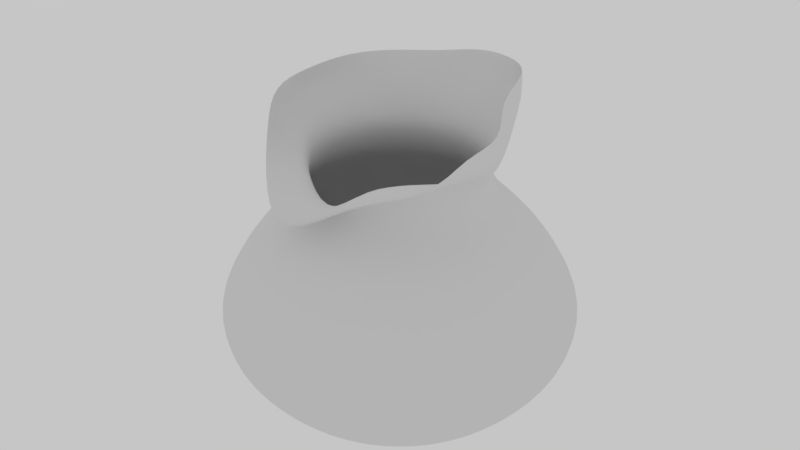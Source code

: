 # Source: MesoPocket.blend  (saved by Blender 2.79.0; exported with 4.5.12 LTS)
import bpy
from mathutils import Matrix  # noqa: F401  (used for matrix-valued properties, if any)

bpy.ops.wm.read_factory_settings(use_empty=True)
scene = bpy.context.scene
scene.name = 'Scene'

# ---- collections
col_collection_1 = bpy.data.collections.new('Collection 1'); scene.collection.children.link(col_collection_1)
col_collection_2 = bpy.data.collections.new('Collection 2'); scene.collection.children.link(col_collection_2)
col_collection_2.hide_render = True
col_collection_2.hide_viewport = True
col_collection_20 = bpy.data.collections.new('Collection 20'); scene.collection.children.link(col_collection_20)
col_collection_20.hide_render = True
col_collection_20.hide_viewport = True

# ---- images (referenced by path relative to the original .blend; pixels are not part of the script)
import os
ASSET_DIR = os.environ.get("B2B_ASSET_DIR", "")  # directory of the original .blend (textures are referenced by path, not embedded)
HERE = os.path.dirname(os.path.abspath(__file__))  # packed textures are extracted next to this script under _unpacked/

def load_image(name, relpath, width, height, colorspace="sRGB"):
    """Load a texture the original file referenced (path relative to the .blend, or extracted next to this script)."""
    p = next((c for c in (os.path.join(HERE, relpath), os.path.join(ASSET_DIR, relpath)) if relpath and os.path.exists(c)), "")
    if p:
        img = bpy.data.images.load(p, check_existing=True)
        img.name = name
    else:  # same state as the original file: an image datablock whose file is absent (Cycles renders it pink)
        img = bpy.data.images.new(name, width, height)
        img.source = "FILE"
        img.filepath = "//" + (relpath or name)
    img.colorspace_settings.name = colorspace
    return img
img_fabricrope001_col_2k_jpg = load_image('FabricRope001_COL_2K.jpg', 'texture/2K_Rope/FabricRope001_COL_2K.jpg', 1024, 1024, 'sRGB')

# ---- materials (node trees are filled in below, after node groups)
mat_rope = bpy.data.materials.new('ROPE')
mat_rope.alpha_threshold = 0.0
mat_rope.roughness = 0.5

# ---- material node trees
mat_rope.use_nodes = True; mat_rope.node_tree.nodes.clear()
_N = mat_rope.node_tree.nodes; _L = mat_rope.node_tree.links
n0 = _N.new('ShaderNodeOutputMaterial'); n0.name = 'Material Output'; n0.location = (300, 300)
n1 = _N.new('ShaderNodeBsdfDiffuse'); n1.name = 'Diffuse BSDF'; n1.location = (10, 300)
n2 = _N.new('ShaderNodeTexImage'); n2.name = 'Image Texture'; n2.location = (-199, 334)
n2.width = 140
n2.image = img_fabricrope001_col_2k_jpg
_L.new(n1.outputs[0], n0.inputs[0])
_L.new(n2.outputs[0], n1.inputs[0])
n0.is_active_output = True

# ---- world
world_world = bpy.data.worlds.new('World'); scene.world = world_world
world_world.color = (0.563, 0.563, 0.563)
world_world.use_sun_shadow = False
world_world.sun_shadow_jitter_overblur = 0.0
world_world.cycles.sampling_method = 'MANUAL'

# ---- meshes
me_circle = bpy.data.meshes.new('Circle')
me_circle.from_pydata([(3.179e-08, 1.704, 0.2331), (-0.6521, 1.574, 0.2331), (-1.205, 1.205, 0.2331), (-1.574, 0.6521, 0.2331), (-1.704, -7.992e-08, 0.2331), (-1.574, -0.6521, 0.2331), (-1.205, -1.205, 0.2331), (-0.6521, -1.574, 0.2331), (-2.255e-07, -1.704, 0.2331), (0.6521, -1.574, 0.2331), (1.205, -1.205, 0.2331), (1.574, -0.6521, 0.2331), (1.704, 1.488e-08, 0.2331), (1.574, 0.6521, 0.2331), (1.205, 1.205, 0.2331), (0.6521, 1.574, 0.2331), (5.255e-08, 2.023, 0.4684), (-0.7743, 1.869, 0.4684), (-1.431, 1.431, 0.4684), (-1.869, 0.7743, 0.4684), (-2.023, -9.053e-08, 0.4684), (-1.869, -0.7743, 0.4684), (-1.431, -1.431, 0.4684), (-0.7743, -1.869, 0.4684), (-2.53e-07, -2.023, 0.4684), (0.7743, -1.869, 0.4684), (1.431, -1.431, 0.4684), (1.869, -0.7743, 0.4684), (2.023, 2.205e-08, 0.4684), (1.869, 0.7743, 0.4684), (1.431, 1.431, 0.4684), (0.7743, 1.869, 0.4684), (6.824e-08, 2.295, 0.7504), (-0.8783, 2.121, 0.7504), (-1.623, 1.623, 0.7504), (-2.121, 0.8783, 0.7504), (-2.295, -1.057e-07, 0.7504), (-2.121, -0.8783, 0.7504), (-1.623, -1.623, 0.7504), (-0.8783, -2.121, 0.7504), (-2.783e-07, -2.295, 0.7504), (0.8783, -2.121, 0.7504), (1.623, -1.623, 0.7504), (2.121, -0.8783, 0.7504), (2.295, 2.197e-08, 0.7504), (2.121, 0.8783, 0.7504), (1.623, 1.623, 0.7504), (0.8783, 2.121, 0.7504), (7.5e-08, 2.497, 1.022), (-0.9556, 2.307, 1.022), (-1.766, 1.766, 1.022), (-2.307, 0.9556, 1.022), (-2.497, -1.175e-07, 1.022), (-2.307, -0.9556, 1.022), (-1.766, -1.766, 1.022), (-0.9556, -2.307, 1.022), (-3.021e-07, -2.497, 1.022), (0.9556, -2.307, 1.022), (1.766, -1.766, 1.022), (2.307, -0.9556, 1.022), (2.497, 2.147e-08, 1.022), (2.307, 0.9556, 1.022), (1.766, 1.766, 1.022), (0.9556, 2.307, 1.022), (7.415e-08, 2.603, 1.32), (-0.996, 2.405, 1.32), (-1.84, 1.84, 1.32), (-2.405, 0.996, 1.32), (-2.603, -1.231e-07, 1.32), (-2.405, -0.996, 1.32), (-1.84, -1.84, 1.32), (-0.996, -2.405, 1.32), (-3.189e-07, -2.603, 1.32), (0.996, -2.405, 1.32), (1.84, -1.84, 1.32), (2.405, -0.996, 1.32), (2.603, 2.174e-08, 1.32), (2.405, 0.996, 1.32), (1.84, 1.84, 1.32), (0.996, 2.405, 1.32), (7.049e-08, 2.642, 1.605), (-1.011, 2.441, 1.605), (-1.868, 1.868, 1.605), (-2.441, 1.011, 1.605), (-2.642, -1.252e-07, 1.605), (-2.441, -1.011, 1.605), (-1.868, -1.868, 1.605), (-1.011, -2.441, 1.605), (-3.285e-07, -2.642, 1.605), (1.011, -2.441, 1.605), (1.868, -1.868, 1.605), (2.441, -1.011, 1.605), (2.642, 2.184e-08, 1.605), (2.441, 1.011, 1.605), (1.868, 1.868, 1.605), (1.011, 2.441, 1.605), (7.344e-08, 2.577, 1.916), (-0.986, 2.381, 1.916), (-1.822, 1.822, 1.916), (-2.381, 0.986, 1.916), (-2.577, -1.217e-07, 1.916), (-2.381, -0.986, 1.916), (-1.822, -1.822, 1.916), (-0.986, -2.381, 1.916), (-3.156e-07, -2.577, 1.916), (0.986, -2.381, 1.916), (1.822, -1.822, 1.916), (2.381, -0.986, 1.916), (2.577, 2.167e-08, 1.916), (2.381, 0.986, 1.916), (1.822, 1.822, 1.916), (0.986, 2.381, 1.916), (7.794e-08, 2.41, 2.244), (-0.9223, 2.227, 2.244), (-1.704, 1.704, 2.244), (-2.227, 0.9223, 2.244), (-2.41, -1.111e-07, 2.244), (-2.227, -0.9223, 2.244), (-1.704, -1.704, 2.244), (-0.9223, -2.227, 2.244), (-2.86e-07, -2.41, 2.244), (0.9223, -2.227, 2.244), (1.704, -1.704, 2.244), (2.227, -0.9223, 2.244), (2.41, 2.302e-08, 2.244), (2.227, 0.9223, 2.244), (1.704, 1.704, 2.244), (0.9223, 2.227, 2.244), (6.228e-08, 2.196, 2.581), (-0.8402, 2.028, 2.581), (-1.552, 1.552, 2.581), (-2.028, 0.8402, 2.581), (-2.196, -1.019e-07, 2.581), (-2.028, -0.8402, 2.581), (-1.552, -1.552, 2.581), (-0.8402, -2.028, 2.581), (-2.692e-07, -2.196, 2.581), (0.8402, -2.028, 2.581), (1.552, -1.552, 2.581), (2.028, -0.8402, 2.581), (2.196, 2.029e-08, 2.581), (2.028, 0.8402, 2.581), (1.552, 1.552, 2.581), (0.8402, 2.028, 2.581), (5.644e-08, 1.953, 2.876), (-0.7473, 1.804, 2.876), (-1.381, 1.381, 2.876), (-1.804, 0.7473, 2.876), (-1.953, -9.059e-08, 2.876), (-1.804, -0.7473, 2.876), (-1.381, -1.381, 2.876), (-0.7473, -1.804, 2.876), (-2.384e-07, -1.953, 2.876), (0.7473, -1.804, 2.876), (1.381, -1.381, 2.876), (1.804, -0.7473, 2.876), (1.953, 1.805e-08, 2.876), (1.804, 0.7473, 2.876), (1.381, 1.381, 2.876), (0.7473, 1.804, 2.876), (8.376e-08, 1.677, 3.146), (-0.6417, 1.549, 3.146), (-1.186, 1.186, 3.146), (-1.549, 0.6417, 3.146), (-1.677, -7.077e-08, 3.146), (-1.549, -0.6417, 3.146), (-1.186, -1.186, 3.146), (-0.6417, -1.549, 3.146), (-1.694e-07, -1.677, 3.146), (0.6417, -1.549, 3.146), (1.186, -1.186, 3.146), (1.549, -0.6417, 3.146), (1.677, 2.252e-08, 3.146), (1.549, 0.6417, 3.146), (1.186, 1.186, 3.146), (0.6417, 1.549, 3.146), (8.134e-08, 1.394, 3.398), (-0.5336, 1.288, 3.398), (-0.9859, 0.9859, 3.398), (-1.288, 0.5336, 3.398), (-1.394, -6.01e-08, 3.398), (-1.288, -0.5336, 3.398), (-0.9859, -0.9859, 3.398), (-0.5336, -1.288, 3.398), (-1.292e-07, -1.394, 3.398), (0.5336, -1.288, 3.398), (0.9859, -0.9859, 3.398), (1.288, -0.5336, 3.398), (1.394, 1.747e-08, 3.398), (1.288, 0.5336, 3.398), (0.9859, 0.9859, 3.398), (0.5336, 1.288, 3.398), (0.008637, 0.003578, -0.2211), (-1.273, -0.5275, 0.06404), (-1.378, -6.419e-08, 0.06404), (-1.021, -4.484e-08, -0.07283), (0.009349, 3.308e-09, -0.2211), (-0.008637, -0.003578, -0.2211), (0.9428, 0.3905, -0.07283), (1.273, 0.5275, 0.06404), (1.378, 1.25e-08, 0.06404), (1.021, 1.194e-08, -0.07283), (-0.009349, 2.788e-09, -0.2211), (0.006611, 0.006611, -0.2211), (-0.9747, -0.9747, 0.06404), (-0.006611, -0.006611, -0.2211), (0.7216, 0.7216, -0.07283), (0.9747, 0.9747, 0.06404), (0.003578, 0.008637, -0.2211), (-0.3905, -0.9428, -0.07283), (-0.5275, -1.273, 0.06404), (-0.003578, -0.008637, -0.2211), (0.5275, 1.273, 0.06404), (-5.504e-08, 0.009349, -0.2211), (-1.929e-07, -1.378, 0.06404), (0.003578, -0.008637, -0.2211), (-0.3905, 0.9428, -0.07283), (-0.5275, 1.273, 0.06404), (1.525e-08, 1.378, 0.06404), (-5.646e-08, -0.009349, -0.2211), (-0.003578, 0.008637, -0.2211), (0.3905, -0.9428, -0.07283), (0.5275, -1.273, 0.06404), (0.006611, -0.006611, -0.2211), (-0.7216, 0.7216, -0.07283), (-0.9747, 0.9747, 0.06404), (-0.006611, 0.006611, -0.2211), (0.9747, -0.9747, 0.06404), (0.008637, -0.003578, -0.2211), (-0.9428, 0.3905, -0.07283), (-1.273, 0.5275, 0.06404), (-0.008637, 0.003578, -0.2211), (1.273, -0.5275, 0.06404), (-0.4848, -0.2008, -0.1903), (-0.9428, -0.3905, -0.07283), (-0.5247, -2.012e-08, -0.1903), (0.4848, 0.2008, -0.1903), (0.5247, 9.071e-09, -0.1903), (-0.371, -0.371, -0.1903), (-0.7216, -0.7216, -0.07283), (0.371, 0.371, -0.1903), (-0.2008, -0.4848, -0.1903), (0.2008, 0.4848, -0.1903), (0.3905, 0.9428, -0.07283), (-1.053e-07, -0.5247, -0.1903), (-1.533e-07, -1.021, -0.07283), (-0.2008, 0.4848, -0.1903), (7.638e-10, 1.021, -0.07283), (-2.603e-08, 0.5247, -0.1903), (0.2008, -0.4848, -0.1903), (-0.371, 0.371, -0.1903), (0.371, -0.371, -0.1903), (0.7216, -0.7216, -0.07283), (-0.4848, 0.2008, -0.1903), (0.4848, -0.2008, -0.1903), (0.9428, -0.3905, -0.07283), (1.569e-07, 1.237, 3.785), (-0.5089, 1.129, 3.753), (-0.8658, 0.8714, 3.773), (-1.143, 0.4733, 3.785), (-1.237, -5.247e-08, 3.785), (-1.143, -0.4733, 3.785), (-0.8745, -0.8745, 3.785), (-0.5022, -1.143, 3.687), (-0.08098, -1.237, 3.494), (0.4733, -1.143, 3.785), (0.8745, -0.8745, 3.785), (1.143, -0.4733, 3.785), (1.365, 2.338e-08, 3.697), (1.143, 0.4733, 3.785), (0.8745, 0.8745, 3.785), (0.4733, 1.143, 3.785), (-0.09198, 1.333, 4.026), (-0.5573, 1.135, 3.982), (-0.8839, 0.9053, 3.963), (-1.195, 0.5249, 4.03), (-1.351, -5.664e-08, 4.066), (-1.248, -0.5171, 4.066), (-0.8976, -0.9555, 3.969), (-0.5894, -1.248, 3.825), (-0.06833, -1.351, 3.421), (0.5171, -1.248, 4.066), (0.9555, -0.9555, 4.066), (1.339, -0.5171, 4.005), (1.564, 3.02e-08, 3.92), (1.248, 0.5171, 4.066), (0.9555, 0.9555, 4.066), (0.5171, 1.248, 4.066), (-0.1563, 1.511, 4.276), (-0.6042, 1.266, 4.255), (-0.9261, 1.017, 4.183), (-1.348, 0.6094, 4.273), (-1.589, -6.922e-08, 4.353), (-1.373, -0.6081, 4.193), (-0.9719, -1.124, 4.062), (-0.6286, -1.468, 3.799), (-0.1954, -1.589, 3.449), (0.6787, -1.468, 4.054), (1.161, -1.124, 4.237), (1.526, -0.6081, 4.134), (1.635, 4.887e-08, 4.063), (1.468, 0.6081, 4.353), (1.124, 1.124, 4.353), (0.6081, 1.468, 4.353), (-0.1106, 1.799, 4.628), (-0.6034, 1.505, 4.555), (-1.052, 1.167, 4.498), (-1.532, 0.6824, 4.58), (-1.71, -6.008e-08, 4.571), (-1.545, -0.7, 4.451), (-1.081, -1.293, 4.284), (-0.7102, -1.69, 3.753), (-0.3191, -1.829, 3.202), (0.5641, -1.69, 3.905), (1.472, -1.293, 4.163), (1.698, -0.7, 4.223), (1.71, 7.335e-08, 4.283), (1.179, 0.7, 4.515), (1.211, 1.293, 4.675), (0.702, 1.641, 4.68), (-0.05403, 1.942, 4.923), (-0.5808, 1.681, 4.818), (-1.173, 1.345, 4.813), (-1.578, 0.7249, 4.833), (-1.716, -5.167e-08, 4.756), (-1.641, -0.7431, 4.724), (-1.125, -1.373, 4.501), (-0.8109, -1.794, 3.719), (-0.3847, -1.942, 3.247), (0.6106, -1.794, 4.031), (1.618, -1.373, 4.229), (1.652, -0.7431, 4.583), (1.691, 8.093e-08, 4.545), (1.087, 0.7431, 4.732), (1.065, 1.372, 4.906), (0.7463, 1.718, 4.959), (-0.3608, -1.19, 3.429)], [], [(3, 4, 20, 19), (194, 193, 5, 4), (200, 199, 13, 12), (193, 204, 6, 5), (199, 207, 14, 13), (204, 210, 7, 6), (207, 212, 15, 14), (210, 214, 8, 7), (218, 217, 1, 0), (212, 218, 0, 15), (214, 222, 9, 8), (217, 225, 2, 1), (222, 227, 10, 9), (225, 230, 3, 2), (227, 232, 11, 10), (230, 194, 4, 3), (232, 200, 12, 11), (24, 25, 41, 40), (11, 12, 28, 27), (4, 5, 21, 20), (12, 13, 29, 28), (5, 6, 22, 21), (13, 14, 30, 29), (6, 7, 23, 22), (14, 15, 31, 30), (7, 8, 24, 23), (0, 1, 17, 16), (15, 0, 16, 31), (8, 9, 25, 24), (1, 2, 18, 17), (9, 10, 26, 25), (2, 3, 19, 18), (10, 11, 27, 26), (45, 46, 62, 61), (17, 18, 34, 33), (25, 26, 42, 41), (18, 19, 35, 34), (26, 27, 43, 42), (19, 20, 36, 35), (27, 28, 44, 43), (20, 21, 37, 36), (28, 29, 45, 44), (21, 22, 38, 37), (29, 30, 46, 45), (22, 23, 39, 38), (30, 31, 47, 46), (23, 24, 40, 39), (16, 17, 33, 32), (31, 16, 32, 47), (51, 52, 68, 67), (38, 39, 55, 54), (46, 47, 63, 62), (39, 40, 56, 55), (32, 33, 49, 48), (47, 32, 48, 63), (40, 41, 57, 56), (33, 34, 50, 49), (41, 42, 58, 57), (34, 35, 51, 50), (42, 43, 59, 58), (35, 36, 52, 51), (43, 44, 60, 59), (36, 37, 53, 52), (44, 45, 61, 60), (37, 38, 54, 53), (72, 73, 89, 88), (59, 60, 76, 75), (52, 53, 69, 68), (60, 61, 77, 76), (53, 54, 70, 69), (61, 62, 78, 77), (54, 55, 71, 70), (62, 63, 79, 78), (55, 56, 72, 71), (48, 49, 65, 64), (63, 48, 64, 79), (56, 57, 73, 72), (49, 50, 66, 65), (57, 58, 74, 73), (50, 51, 67, 66), (58, 59, 75, 74), (93, 94, 110, 109), (65, 66, 82, 81), (73, 74, 90, 89), (66, 67, 83, 82), (74, 75, 91, 90), (67, 68, 84, 83), (75, 76, 92, 91), (68, 69, 85, 84), (76, 77, 93, 92), (69, 70, 86, 85), (77, 78, 94, 93), (70, 71, 87, 86), (78, 79, 95, 94), (71, 72, 88, 87), (64, 65, 81, 80), (79, 64, 80, 95), (107, 108, 124, 123), (86, 87, 103, 102), (94, 95, 111, 110), (87, 88, 104, 103), (80, 81, 97, 96), (95, 80, 96, 111), (88, 89, 105, 104), (81, 82, 98, 97), (89, 90, 106, 105), (82, 83, 99, 98), (90, 91, 107, 106), (83, 84, 100, 99), (91, 92, 108, 107), (84, 85, 101, 100), (92, 93, 109, 108), (85, 86, 102, 101), (113, 114, 130, 129), (100, 101, 117, 116), (108, 109, 125, 124), (101, 102, 118, 117), (109, 110, 126, 125), (102, 103, 119, 118), (110, 111, 127, 126), (103, 104, 120, 119), (96, 97, 113, 112), (111, 96, 112, 127), (104, 105, 121, 120), (97, 98, 114, 113), (105, 106, 122, 121), (98, 99, 115, 114), (106, 107, 123, 122), (99, 100, 116, 115), (134, 135, 151, 150), (121, 122, 138, 137), (114, 115, 131, 130), (122, 123, 139, 138), (115, 116, 132, 131), (123, 124, 140, 139), (116, 117, 133, 132), (124, 125, 141, 140), (117, 118, 134, 133), (125, 126, 142, 141), (118, 119, 135, 134), (126, 127, 143, 142), (119, 120, 136, 135), (112, 113, 129, 128), (127, 112, 128, 143), (120, 121, 137, 136), (155, 156, 172, 171), (142, 143, 159, 158), (135, 136, 152, 151), (128, 129, 145, 144), (143, 128, 144, 159), (136, 137, 153, 152), (129, 130, 146, 145), (137, 138, 154, 153), (130, 131, 147, 146), (138, 139, 155, 154), (131, 132, 148, 147), (139, 140, 156, 155), (132, 133, 149, 148), (140, 141, 157, 156), (133, 134, 150, 149), (141, 142, 158, 157), (161, 162, 178, 177), (148, 149, 165, 164), (156, 157, 173, 172), (149, 150, 166, 165), (157, 158, 174, 173), (150, 151, 167, 166), (158, 159, 175, 174), (151, 152, 168, 167), (144, 145, 161, 160), (159, 144, 160, 175), (152, 153, 169, 168), (145, 146, 162, 161), (153, 154, 170, 169), (146, 147, 163, 162), (154, 155, 171, 170), (147, 148, 164, 163), (179, 180, 260, 259), (169, 170, 186, 185), (162, 163, 179, 178), (170, 171, 187, 186), (163, 164, 180, 179), (171, 172, 188, 187), (164, 165, 181, 180), (172, 173, 189, 188), (165, 166, 182, 181), (173, 174, 190, 189), (166, 167, 183, 182), (174, 175, 191, 190), (167, 168, 184, 183), (160, 161, 177, 176), (175, 160, 176, 191), (168, 169, 185, 184), (255, 201, 200, 232), (229, 195, 194, 230), (202, 231, 226, 220, 213, 208, 203, 192, 196, 228, 223, 215, 219, 211, 205, 197), (252, 255, 232, 227), (224, 229, 230, 225), (221, 252, 227, 222), (216, 224, 225, 217), (245, 221, 222, 214), (243, 247, 218, 212), (247, 216, 217, 218), (209, 245, 214, 210), (206, 243, 212, 207), (239, 209, 210, 204), (198, 206, 207, 199), (234, 239, 204, 193), (201, 198, 199, 200), (195, 234, 193, 194), (196, 192, 233, 235), (235, 233, 234, 195), (202, 197, 236, 237), (237, 236, 198, 201), (192, 203, 238, 233), (233, 238, 239, 234), (197, 205, 240, 236), (236, 240, 206, 198), (203, 208, 241, 238), (238, 241, 209, 239), (205, 211, 242, 240), (240, 242, 243, 206), (208, 213, 244, 241), (241, 244, 245, 209), (219, 215, 246, 248), (248, 246, 216, 247), (211, 219, 248, 242), (242, 248, 247, 243), (213, 220, 249, 244), (244, 249, 221, 245), (215, 223, 250, 246), (246, 250, 224, 216), (220, 226, 251, 249), (249, 251, 252, 221), (223, 228, 253, 250), (250, 253, 229, 224), (226, 231, 254, 251), (251, 254, 255, 252), (228, 196, 235, 253), (253, 235, 195, 229), (231, 202, 237, 254), (254, 237, 201, 255), (260, 261, 277, 276), (187, 188, 268, 267), (180, 181, 261, 260), (188, 189, 269, 268), (181, 182, 262, 261), (189, 190, 270, 269), (182, 183, 263, 262), (190, 191, 271, 270), (183, 184, 264, 336, 263), (176, 177, 257, 256), (191, 176, 256, 271), (184, 185, 265, 264), (177, 178, 258, 257), (185, 186, 266, 265), (178, 179, 259, 258), (186, 187, 267, 266), (281, 282, 298, 297), (268, 269, 285, 284), (261, 262, 278, 277), (269, 270, 286, 285), (262, 263, 279, 278), (270, 271, 287, 286), (263, 336, 264, 280, 279), (256, 257, 273, 272), (271, 256, 272, 287), (264, 265, 281, 280), (257, 258, 274, 273), (265, 266, 282, 281), (258, 259, 275, 274), (266, 267, 283, 282), (259, 260, 276, 275), (267, 268, 284, 283), (302, 303, 319, 318), (274, 275, 291, 290), (282, 283, 299, 298), (275, 276, 292, 291), (283, 284, 300, 299), (276, 277, 293, 292), (284, 285, 301, 300), (277, 278, 294, 293), (285, 286, 302, 301), (278, 279, 295, 294), (286, 287, 303, 302), (279, 280, 296, 295), (272, 273, 289, 288), (287, 272, 288, 303), (280, 281, 297, 296), (273, 274, 290, 289), (316, 317, 333, 332), (295, 296, 312, 311), (288, 289, 305, 304), (303, 288, 304, 319), (296, 297, 313, 312), (289, 290, 306, 305), (297, 298, 314, 313), (290, 291, 307, 306), (298, 299, 315, 314), (291, 292, 308, 307), (299, 300, 316, 315), (292, 293, 309, 308), (300, 301, 317, 316), (293, 294, 310, 309), (301, 302, 318, 317), (294, 295, 311, 310), (309, 310, 326, 325), (317, 318, 334, 333), (310, 311, 327, 326), (318, 319, 335, 334), (311, 312, 328, 327), (304, 305, 321, 320), (319, 304, 320, 335), (312, 313, 329, 328), (305, 306, 322, 321), (313, 314, 330, 329), (306, 307, 323, 322), (314, 315, 331, 330), (307, 308, 324, 323), (315, 316, 332, 331), (308, 309, 325, 324)])
me_circle.polygons.foreach_set('use_smooth', [True] * 321)
me_circle.use_remesh_preserve_volume = False
me_circle.use_remesh_preserve_attributes = False
me_circle.use_mirror_vertex_groups = False
me_circle.update()
me_circle_002 = bpy.data.meshes.new('Circle.002')
me_circle_002.from_pydata([(0.0, 0.04038, 0.0), (1.248e-09, 0.02855, 0.02855), (1.765e-09, -1.765e-09, 0.04038), (1.248e-09, -0.02855, 0.02855), (-1.543e-16, -0.04038, -3.53e-09), (-1.248e-09, -0.02855, -0.02855), (-1.765e-09, 4.815e-10, -0.04038), (-1.248e-09, 0.02855, -0.02855), (0.1211, 0.04038, 0.0), (0.1211, 0.02855, 0.02855), (0.1211, -1.765e-09, 0.04038), (0.1211, -0.02855, 0.02855), (0.1211, -0.04038, -3.53e-09), (0.1211, -0.02855, -0.02855), (0.1211, 4.815e-10, -0.04038), (0.1211, 0.02855, -0.02855), (0.04038, 4.815e-10, -0.04038), (0.08076, 4.815e-10, -0.04038), (0.08076, 0.02855, -0.02855), (0.04038, 0.02855, -0.02855), (0.04038, -0.04038, -3.53e-09), (0.08076, -0.04038, -3.53e-09), (0.08076, -0.02855, -0.02855), (0.04038, -0.02855, -0.02855), (0.04038, -1.765e-09, 0.04038), (0.08076, -1.765e-09, 0.04038), (0.08076, -0.02855, 0.02855), (0.04038, -0.02855, 0.02855), (0.04038, 0.04038, 0.0), (0.08076, 0.04038, 0.0), (0.08076, 0.02855, 0.02855), (0.04038, 0.02855, 0.02855), (0.2423, 0.04038, 0.0), (0.2423, 0.02855, 0.02855), (0.2423, -1.765e-09, 0.04038), (0.2423, -0.02855, 0.02855), (0.2423, -0.04038, -3.53e-09), (0.2423, -0.02855, -0.02855), (0.2423, 4.815e-10, -0.04038), (0.2423, 0.02855, -0.02855), (0.1615, 0.02855, -0.02855), (0.2019, 0.02855, -0.02855), (0.2019, 4.815e-10, -0.04038), (0.1615, 4.815e-10, -0.04038), (0.1615, -0.02855, -0.02855), (0.2019, -0.02855, -0.02855), (0.2019, -0.04038, -3.53e-09), (0.1615, -0.04038, -3.53e-09), (0.1615, -0.02855, 0.02855), (0.2019, -0.02855, 0.02855), (0.2019, -1.765e-09, 0.04038), (0.1615, -1.765e-09, 0.04038), (0.1615, 0.02855, 0.02855), (0.2019, 0.02855, 0.02855), (0.2019, 0.04038, 0.0), (0.1615, 0.04038, 0.0)], [], [(18, 15, 14, 17), (22, 13, 12, 21), (26, 11, 10, 25), (30, 9, 8, 29), (29, 8, 15, 18), (17, 14, 13, 22), (21, 12, 11, 26), (25, 10, 9, 30), (2, 24, 31, 1), (24, 25, 30, 31), (4, 20, 27, 3), (20, 21, 26, 27), (6, 16, 23, 5), (16, 17, 22, 23), (0, 28, 19, 7), (28, 29, 18, 19), (1, 31, 28, 0), (31, 30, 29, 28), (3, 27, 24, 2), (27, 26, 25, 24), (5, 23, 20, 4), (23, 22, 21, 20), (7, 19, 16, 6), (19, 18, 17, 16), (42, 41, 39, 38), (46, 45, 37, 36), (50, 49, 35, 34), (54, 53, 33, 32), (41, 54, 32, 39), (45, 42, 38, 37), (49, 46, 36, 35), (53, 50, 34, 33), (9, 10, 51, 52), (52, 51, 50, 53), (11, 12, 47, 48), (48, 47, 46, 49), (13, 14, 43, 44), (44, 43, 42, 45), (15, 8, 55, 40), (40, 55, 54, 41), (8, 9, 52, 55), (55, 52, 53, 54), (10, 11, 48, 51), (51, 48, 49, 50), (12, 13, 44, 47), (47, 44, 45, 46), (14, 15, 40, 43), (43, 40, 41, 42)])
_uv = me_circle_002.uv_layers.new(name='UVMap')
_uv.uv.foreach_set('vector', [0.875, 0.668, 0.875, 0.5, 1.0, 0.5, 1.0, 0.668, 0.125, 0.668, 0.125, 0.5, 0.25, 0.5, 0.25, 0.668, 0.375, 0.668, 0.375, 0.5, 0.5, 0.5, 0.5, 0.668, 0.625, 0.668, 0.625, 0.5, 0.75, 0.5, 0.75, 0.668, 0.75, 0.668, 0.75, 0.5, 0.875, 0.5, 0.875, 0.668, 0.0, 0.668, 0.0, 0.5, 0.125, 0.5, 0.125, 0.668, 0.25, 0.668, 0.25, 0.5, 0.375, 0.5, 0.375, 0.668, 0.5, 0.668, 0.5, 0.5, 0.625, 0.5, 0.625, 0.668, 0.5, 1.0, 0.5, 0.832, 0.625, 0.832, 0.625, 1.0, 0.5, 0.832, 0.5, 0.668, 0.625, 0.668, 0.625, 0.832, 0.25, 1.0, 0.25, 0.832, 0.375, 0.832, 0.375, 1.0, 0.25, 0.832, 0.25, 0.668, 0.375, 0.668, 0.375, 0.832, 0.0, 1.0, 0.0, 0.832, 0.125, 0.832, 0.125, 1.0, 0.0, 0.832, 0.0, 0.668, 0.125, 0.668, 0.125, 0.832, 0.75, 1.0, 0.75, 0.832, 0.875, 0.832, 0.875, 1.0, 0.75, 0.832, 0.75, 0.668, 0.875, 0.668, 0.875, 0.832, 0.625, 1.0, 0.625, 0.832, 0.75, 0.832, 0.75, 1.0, 0.625, 0.832, 0.625, 0.668, 0.75, 0.668, 0.75, 0.832, 0.375, 1.0, 0.375, 0.832, 0.5, 0.832, 0.5, 1.0, 0.375, 0.832, 0.375, 0.668, 0.5, 0.668, 0.5, 0.832, 0.125, 1.0, 0.125, 0.832, 0.25, 0.832, 0.25, 1.0, 0.125, 0.832, 0.125, 0.668, 0.25, 0.668, 0.25, 0.832, 0.875, 1.0, 0.875, 0.832, 1.0, 0.832, 1.0, 1.0, 0.875, 0.832, 0.875, 0.668, 1.0, 0.668, 1.0, 0.832, 1.0, 0.168, 0.875, 0.168, 0.875, 0.0, 1.0, 0.0, 0.25, 0.168, 0.125, 0.168, 0.125, 0.0, 0.25, 0.0, 0.5, 0.168, 0.375, 0.168, 0.375, 0.0, 0.5, 0.0, 0.75, 0.168, 0.625, 0.168, 0.625, 0.0, 0.75, 0.0, 0.875, 0.168, 0.75, 0.168, 0.75, 0.0, 0.875, 0.0, 0.125, 0.168, 0.0, 0.168, 0.0, 0.0, 0.125, 0.0, 0.375, 0.168, 0.25, 0.168, 0.25, 0.0, 0.375, 0.0, 0.625, 0.168, 0.5, 0.168, 0.5, 0.0, 0.625, 0.0, 0.625, 0.5, 0.5, 0.5, 0.5, 0.332, 0.625, 0.332, 0.625, 0.332, 0.5, 0.332, 0.5, 0.168, 0.625, 0.168, 0.375, 0.5, 0.25, 0.5, 0.25, 0.332, 0.375, 0.332, 0.375, 0.332, 0.25, 0.332, 0.25, 0.168, 0.375, 0.168, 0.125, 0.5, 0.0, 0.5, 0.0, 0.332, 0.125, 0.332, 0.125, 0.332, 0.0, 0.332, 0.0, 0.168, 0.125, 0.168, 0.875, 0.5, 0.75, 0.5, 0.75, 0.332, 0.875, 0.332, 0.875, 0.332, 0.75, 0.332, 0.75, 0.168, 0.875, 0.168, 0.75, 0.5, 0.625, 0.5, 0.625, 0.332, 0.75, 0.332, 0.75, 0.332, 0.625, 0.332, 0.625, 0.168, 0.75, 0.168, 0.5, 0.5, 0.375, 0.5, 0.375, 0.332, 0.5, 0.332, 0.5, 0.332, 0.375, 0.332, 0.375, 0.168, 0.5, 0.168, 0.25, 0.5, 0.125, 0.5, 0.125, 0.332, 0.25, 0.332, 0.25, 0.332, 0.125, 0.332, 0.125, 0.168, 0.25, 0.168, 1.0, 0.5, 0.875, 0.5, 0.875, 0.332, 1.0, 0.332, 1.0, 0.332, 0.875, 0.332, 0.875, 0.168, 1.0, 0.168])
me_circle_002.materials.append(mat_rope)
me_circle_002.use_remesh_preserve_volume = False
me_circle_002.use_remesh_preserve_attributes = False
me_circle_002.use_mirror_vertex_groups = False
me_circle_002.update()
me_circle_001 = bpy.data.meshes.new('Circle.001')
me_circle_001.from_pydata([(3.179e-08, 1.704, 0.2331), (-0.6521, 1.574, 0.2331), (-1.205, 1.205, 0.2331), (-1.574, 0.6521, 0.2331), (-1.704, -7.992e-08, 0.2331), (-1.574, -0.6521, 0.2331), (-1.205, -1.205, 0.2331), (-0.6521, -1.574, 0.2331), (-2.255e-07, -1.704, 0.2331), (0.6521, -1.574, 0.2331), (1.205, -1.205, 0.2331), (1.574, -0.6521, 0.2331), (1.704, 1.488e-08, 0.2331), (1.574, 0.6521, 0.2331), (1.205, 1.205, 0.2331), (0.6521, 1.574, 0.2331), (5.255e-08, 2.023, 0.4684), (-0.7743, 1.869, 0.4684), (-1.431, 1.431, 0.4684), (-1.869, 0.7743, 0.4684), (-2.023, -9.053e-08, 0.4684), (-1.869, -0.7743, 0.4684), (-1.431, -1.431, 0.4684), (-0.7743, -1.869, 0.4684), (-2.53e-07, -2.023, 0.4684), (0.7743, -1.869, 0.4684), (1.431, -1.431, 0.4684), (1.869, -0.7743, 0.4684), (2.023, 2.205e-08, 0.4684), (1.869, 0.7743, 0.4684), (1.431, 1.431, 0.4684), (0.7743, 1.869, 0.4684), (6.824e-08, 2.295, 0.7504), (-0.8783, 2.121, 0.7504), (-1.623, 1.623, 0.7504), (-2.121, 0.8783, 0.7504), (-2.295, -1.057e-07, 0.7504), (-2.121, -0.8783, 0.7504), (-1.623, -1.623, 0.7504), (-0.8783, -2.121, 0.7504), (-2.783e-07, -2.295, 0.7504), (0.8783, -2.121, 0.7504), (1.623, -1.623, 0.7504), (2.121, -0.8783, 0.7504), (2.295, 2.197e-08, 0.7504), (2.121, 0.8783, 0.7504), (1.623, 1.623, 0.7504), (0.8783, 2.121, 0.7504), (7.5e-08, 2.497, 1.022), (-0.9556, 2.307, 1.022), (-1.766, 1.766, 1.022), (-2.307, 0.9556, 1.022), (-2.497, -1.175e-07, 1.022), (-2.307, -0.9556, 1.022), (-1.766, -1.766, 1.022), (-0.9556, -2.307, 1.022), (-3.021e-07, -2.497, 1.022), (0.9556, -2.307, 1.022), (1.766, -1.766, 1.022), (2.307, -0.9556, 1.022), (2.497, 2.147e-08, 1.022), (2.307, 0.9556, 1.022), (1.766, 1.766, 1.022), (0.9556, 2.307, 1.022), (7.415e-08, 2.603, 1.32), (-0.996, 2.405, 1.32), (-1.84, 1.84, 1.32), (-2.405, 0.996, 1.32), (-2.603, -1.231e-07, 1.32), (-2.405, -0.996, 1.32), (-1.84, -1.84, 1.32), (-0.996, -2.405, 1.32), (-3.189e-07, -2.603, 1.32), (0.996, -2.405, 1.32), (1.84, -1.84, 1.32), (2.405, -0.996, 1.32), (2.603, 2.174e-08, 1.32), (2.405, 0.996, 1.32), (1.84, 1.84, 1.32), (0.996, 2.405, 1.32), (7.049e-08, 2.642, 1.605), (-1.011, 2.441, 1.605), (-1.868, 1.868, 1.605), (-2.441, 1.011, 1.605), (-2.642, -1.252e-07, 1.605), (-2.441, -1.011, 1.605), (-1.868, -1.868, 1.605), (-1.011, -2.441, 1.605), (-3.285e-07, -2.642, 1.605), (1.011, -2.441, 1.605), (1.868, -1.868, 1.605), (2.441, -1.011, 1.605), (2.642, 2.184e-08, 1.605), (2.441, 1.011, 1.605), (1.868, 1.868, 1.605), (1.011, 2.441, 1.605), (7.344e-08, 2.577, 1.916), (-0.986, 2.381, 1.916), (-1.822, 1.822, 1.916), (-2.381, 0.986, 1.916), (-2.577, -1.217e-07, 1.916), (-2.381, -0.986, 1.916), (-1.822, -1.822, 1.916), (-0.986, -2.381, 1.916), (-3.156e-07, -2.577, 1.916), (0.986, -2.381, 1.916), (1.822, -1.822, 1.916), (2.381, -0.986, 1.916), (2.577, 2.167e-08, 1.916), (2.381, 0.986, 1.916), (1.822, 1.822, 1.916), (0.986, 2.381, 1.916), (7.794e-08, 2.41, 2.244), (-0.9223, 2.227, 2.244), (-1.704, 1.704, 2.244), (-2.227, 0.9223, 2.244), (-2.41, -1.111e-07, 2.244), (-2.227, -0.9223, 2.244), (-1.704, -1.704, 2.244), (-0.9223, -2.227, 2.244), (-2.86e-07, -2.41, 2.244), (0.9223, -2.227, 2.244), (1.704, -1.704, 2.244), (2.227, -0.9223, 2.244), (2.41, 2.302e-08, 2.244), (2.227, 0.9223, 2.244), (1.704, 1.704, 2.244), (0.9223, 2.227, 2.244), (6.228e-08, 2.196, 2.581), (-0.8402, 2.028, 2.581), (-1.552, 1.552, 2.581), (-2.028, 0.8402, 2.581), (-2.196, -1.019e-07, 2.581), (-2.028, -0.8402, 2.581), (-1.552, -1.552, 2.581), (-0.8402, -2.028, 2.581), (-2.692e-07, -2.196, 2.581), (0.8402, -2.028, 2.581), (1.552, -1.552, 2.581), (2.028, -0.8402, 2.581), (2.196, 2.029e-08, 2.581), (2.028, 0.8402, 2.581), (1.552, 1.552, 2.581), (0.8402, 2.028, 2.581), (5.644e-08, 1.953, 2.876), (-0.7473, 1.804, 2.876), (-1.381, 1.381, 2.876), (-1.804, 0.7473, 2.876), (-1.953, -9.059e-08, 2.876), (-1.804, -0.7473, 2.876), (-1.381, -1.381, 2.876), (-0.7473, -1.804, 2.876), (-2.384e-07, -1.953, 2.876), (0.7473, -1.804, 2.876), (1.381, -1.381, 2.876), (1.804, -0.7473, 2.876), (1.953, 1.805e-08, 2.876), (1.804, 0.7473, 2.876), (1.381, 1.381, 2.876), (0.7473, 1.804, 2.876), (8.376e-08, 1.677, 3.146), (-0.6417, 1.549, 3.146), (-1.186, 1.186, 3.146), (-1.549, 0.6417, 3.146), (-1.677, -7.077e-08, 3.146), (-1.549, -0.6417, 3.146), (-1.186, -1.186, 3.146), (-0.6417, -1.549, 3.146), (-1.694e-07, -1.677, 3.146), (0.6417, -1.549, 3.146), (1.186, -1.186, 3.146), (1.549, -0.6417, 3.146), (1.677, 2.252e-08, 3.146), (1.549, 0.6417, 3.146), (1.186, 1.186, 3.146), (0.6417, 1.549, 3.146), (8.134e-08, 1.394, 3.398), (-0.5336, 1.288, 3.398), (-0.9859, 0.9859, 3.398), (-1.288, 0.5336, 3.398), (-1.394, -6.01e-08, 3.398), (-1.288, -0.5336, 3.398), (-0.9859, -0.9859, 3.398), (-0.5336, -1.288, 3.398), (-1.292e-07, -1.394, 3.398), (0.5336, -1.288, 3.398), (0.9859, -0.9859, 3.398), (1.288, -0.5336, 3.398), (1.394, 1.747e-08, 3.398), (1.288, 0.5336, 3.398), (0.9859, 0.9859, 3.398), (0.5336, 1.288, 3.398), (-0.1794, -0.07432, -0.2211), (-0.9428, -0.3905, -0.07283), (-1.273, -0.5275, 0.06404), (-1.378, -6.419e-08, 0.06404), (-1.021, -4.484e-08, -0.07283), (-0.1942, -3.646e-09, -0.2211), (0.1794, 0.07432, -0.2211), (0.9428, 0.3905, -0.07283), (1.273, 0.5275, 0.06404), (1.378, 1.25e-08, 0.06404), (1.021, 1.194e-08, -0.07283), (0.1942, 7.158e-09, -0.2211), (-0.1373, -0.1373, -0.2211), (-0.7216, -0.7216, -0.07283), (-0.9747, -0.9747, 0.06404), (0.1373, 0.1373, -0.2211), (0.7216, 0.7216, -0.07283), (0.9747, 0.9747, 0.06404), (-0.07432, -0.1794, -0.2211), (-0.3905, -0.9428, -0.07283), (-0.5275, -1.273, 0.06404), (0.07432, 0.1794, -0.2211), (0.3905, 0.9428, -0.07283), (0.5275, 1.273, 0.06404), (-7.322e-08, -0.1942, -0.2211), (-1.533e-07, -1.021, -0.07283), (-1.929e-07, -1.378, 0.06404), (-0.07432, 0.1794, -0.2211), (-0.3905, 0.9428, -0.07283), (-0.5275, 1.273, 0.06404), (1.525e-08, 1.378, 0.06404), (7.638e-10, 1.021, -0.07283), (-4.39e-08, 0.1942, -0.2211), (0.07432, -0.1794, -0.2211), (0.3905, -0.9428, -0.07283), (0.5275, -1.273, 0.06404), (-0.1373, 0.1373, -0.2211), (-0.7216, 0.7216, -0.07283), (-0.9747, 0.9747, 0.06404), (0.1373, -0.1373, -0.2211), (0.7216, -0.7216, -0.07283), (0.9747, -0.9747, 0.06404), (-0.1794, 0.07432, -0.2211), (-0.9428, 0.3905, -0.07283), (-1.273, 0.5275, 0.06404), (0.1794, -0.07432, -0.2211), (0.9428, -0.3905, -0.07283), (1.273, -0.5275, 0.06404), (-0.3321, -0.1376, -0.2089), (-0.4848, -0.2008, -0.1903), (-0.6375, -0.264, -0.1641), (-0.7901, -0.3273, -0.1277), (-0.8552, -3.66e-08, -0.1277), (-0.69, -2.836e-08, -0.1641), (-0.5247, -2.012e-08, -0.1903), (-0.3595, -1.188e-08, -0.2089), (0.3321, 0.1376, -0.2089), (0.4848, 0.2008, -0.1903), (0.6375, 0.264, -0.1641), (0.7901, 0.3273, -0.1277), (0.8552, 1.098e-08, -0.1277), (0.69, 1.003e-08, -0.1641), (0.5247, 9.071e-09, -0.1903), (0.3595, 8.115e-09, -0.2089), (-0.2542, -0.2542, -0.2089), (-0.371, -0.371, -0.1903), (-0.4879, -0.4879, -0.1641), (-0.6047, -0.6047, -0.1277), (0.2542, 0.2542, -0.2089), (0.371, 0.371, -0.1903), (0.4879, 0.4879, -0.1641), (0.6047, 0.6047, -0.1277), (-0.1376, -0.3321, -0.2089), (-0.2008, -0.4848, -0.1903), (-0.264, -0.6375, -0.1641), (-0.3273, -0.7901, -0.1277), (0.1376, 0.3321, -0.2089), (0.2008, 0.4848, -0.1903), (0.264, 0.6375, -0.1641), (0.3273, 0.7901, -0.1277), (-8.924e-08, -0.3595, -0.2089), (-1.053e-07, -0.5247, -0.1903), (-1.213e-07, -0.69, -0.1641), (-1.373e-07, -0.8552, -0.1277), (-0.1376, 0.3321, -0.2089), (-0.2008, 0.4848, -0.1903), (-0.264, 0.6375, -0.1641), (-0.3273, 0.7901, -0.1277), (-8.168e-09, 0.8552, -0.1277), (-1.71e-08, 0.69, -0.1641), (-2.603e-08, 0.5247, -0.1903), (-3.496e-08, 0.3595, -0.2089), (0.1376, -0.3321, -0.2089), (0.2008, -0.4848, -0.1903), (0.264, -0.6375, -0.1641), (0.3273, -0.7901, -0.1277), (-0.2542, 0.2542, -0.2089), (-0.371, 0.371, -0.1903), (-0.4879, 0.4879, -0.1641), (-0.6047, 0.6047, -0.1277), (0.2542, -0.2542, -0.2089), (0.371, -0.371, -0.1903), (0.4879, -0.4879, -0.1641), (0.6047, -0.6047, -0.1277), (-0.3321, 0.1376, -0.2089), (-0.4848, 0.2008, -0.1903), (-0.6375, 0.264, -0.1641), (-0.7901, 0.3273, -0.1277), (0.3321, -0.1376, -0.2089), (0.4848, -0.2008, -0.1903), (0.6375, -0.264, -0.1641), (0.7901, -0.3273, -0.1277), (1.569e-07, 1.237, 3.785), (-0.5089, 1.129, 3.753), (-0.8745, 0.8745, 3.785), (-1.143, 0.4733, 3.785), (-1.237, -5.247e-08, 3.785), (-1.143, -0.4733, 3.785), (-0.8745, -0.8745, 3.785), (-0.5022, -1.143, 3.687), (-0.08098, -1.237, 3.494), (0.4733, -1.143, 3.785), (0.8745, -0.8745, 3.785), (1.143, -0.4733, 3.785), (1.365, 2.338e-08, 3.697), (1.143, 0.4733, 3.785), (0.8745, 0.8745, 3.785), (0.4733, 1.143, 3.785), (-0.09198, 1.333, 4.026), (-0.5664, 1.139, 3.995), (-0.9008, 0.9119, 3.987), (-1.248, 0.5171, 4.066), (-1.351, -5.664e-08, 4.066), (-1.248, -0.5171, 4.066), (-0.8976, -0.9555, 3.969), (-0.5894, -1.248, 3.825), (-0.06833, -1.351, 3.421), (0.5171, -1.248, 4.066), (0.9555, -0.9555, 4.066), (1.339, -0.5171, 4.005), (1.564, 3.02e-08, 3.92), (1.248, 0.5171, 4.066), (0.9555, 0.9555, 4.066), (0.5171, 1.248, 4.066), (-0.1563, 1.511, 4.276), (-0.6283, 1.286, 4.283), (-0.9497, 1.026, 4.217), (-1.435, 0.5968, 4.333), (-1.589, -6.922e-08, 4.353), (-1.373, -0.6081, 4.193), (-0.9719, -1.124, 4.062), (-0.6286, -1.468, 3.799), (-0.1954, -1.589, 3.449), (0.6787, -1.468, 4.054), (1.161, -1.124, 4.237), (1.526, -0.6081, 4.134), (1.635, 4.887e-08, 4.063), (1.468, 0.6081, 4.353), (1.124, 1.124, 4.353), (0.6081, 1.468, 4.353), (-0.07417, 1.815, 4.665), (-0.6212, 1.594, 4.583), (-1.043, 1.199, 4.545), (-1.619, 0.6757, 4.652), (-1.766, -7.084e-08, 4.65), (-1.545, -0.7, 4.451), (-1.081, -1.293, 4.284), (-0.7102, -1.69, 3.753), (-0.3191, -1.829, 3.202), (0.5641, -1.69, 3.905), (1.472, -1.293, 4.163), (1.698, -0.7, 4.223), (1.71, 7.335e-08, 4.283), (1.179, 0.7, 4.515), (1.211, 1.293, 4.675), (0.7, 1.69, 4.695), (2.184e-07, 1.942, 4.982), (-0.581, 1.794, 4.845), (-1.129, 1.394, 4.863), (-1.637, 0.7249, 4.891), (-1.788, -6.544e-08, 4.857), (-1.641, -0.7431, 4.724), (-1.125, -1.373, 4.501), (-0.8109, -1.794, 3.719), (-0.3847, -1.942, 3.247), (0.6106, -1.794, 4.031), (1.618, -1.373, 4.229), (1.652, -0.7431, 4.583), (1.691, 8.093e-08, 4.545), (1.087, 0.7431, 4.732), (1.065, 1.373, 4.907), (0.7431, 1.794, 4.982), (-0.3608, -1.19, 3.429)], [], [(3, 4, 20, 19), (195, 194, 5, 4), (201, 200, 13, 12), (194, 206, 6, 5), (200, 209, 14, 13), (206, 212, 7, 6), (209, 215, 15, 14), (212, 218, 8, 7), (222, 221, 1, 0), (215, 222, 0, 15), (218, 227, 9, 8), (221, 230, 2, 1), (227, 233, 10, 9), (230, 236, 3, 2), (233, 239, 11, 10), (236, 195, 4, 3), (239, 201, 12, 11), (24, 25, 41, 40), (11, 12, 28, 27), (4, 5, 21, 20), (12, 13, 29, 28), (5, 6, 22, 21), (13, 14, 30, 29), (6, 7, 23, 22), (14, 15, 31, 30), (7, 8, 24, 23), (0, 1, 17, 16), (15, 0, 16, 31), (8, 9, 25, 24), (1, 2, 18, 17), (9, 10, 26, 25), (2, 3, 19, 18), (10, 11, 27, 26), (45, 46, 62, 61), (17, 18, 34, 33), (25, 26, 42, 41), (18, 19, 35, 34), (26, 27, 43, 42), (19, 20, 36, 35), (27, 28, 44, 43), (20, 21, 37, 36), (28, 29, 45, 44), (21, 22, 38, 37), (29, 30, 46, 45), (22, 23, 39, 38), (30, 31, 47, 46), (23, 24, 40, 39), (16, 17, 33, 32), (31, 16, 32, 47), (51, 52, 68, 67), (38, 39, 55, 54), (46, 47, 63, 62), (39, 40, 56, 55), (32, 33, 49, 48), (47, 32, 48, 63), (40, 41, 57, 56), (33, 34, 50, 49), (41, 42, 58, 57), (34, 35, 51, 50), (42, 43, 59, 58), (35, 36, 52, 51), (43, 44, 60, 59), (36, 37, 53, 52), (44, 45, 61, 60), (37, 38, 54, 53), (72, 73, 89, 88), (59, 60, 76, 75), (52, 53, 69, 68), (60, 61, 77, 76), (53, 54, 70, 69), (61, 62, 78, 77), (54, 55, 71, 70), (62, 63, 79, 78), (55, 56, 72, 71), (48, 49, 65, 64), (63, 48, 64, 79), (56, 57, 73, 72), (49, 50, 66, 65), (57, 58, 74, 73), (50, 51, 67, 66), (58, 59, 75, 74), (93, 94, 110, 109), (65, 66, 82, 81), (73, 74, 90, 89), (66, 67, 83, 82), (74, 75, 91, 90), (67, 68, 84, 83), (75, 76, 92, 91), (68, 69, 85, 84), (76, 77, 93, 92), (69, 70, 86, 85), (77, 78, 94, 93), (70, 71, 87, 86), (78, 79, 95, 94), (71, 72, 88, 87), (64, 65, 81, 80), (79, 64, 80, 95), (107, 108, 124, 123), (86, 87, 103, 102), (94, 95, 111, 110), (87, 88, 104, 103), (80, 81, 97, 96), (95, 80, 96, 111), (88, 89, 105, 104), (81, 82, 98, 97), (89, 90, 106, 105), (82, 83, 99, 98), (90, 91, 107, 106), (83, 84, 100, 99), (91, 92, 108, 107), (84, 85, 101, 100), (92, 93, 109, 108), (85, 86, 102, 101), (113, 114, 130, 129), (100, 101, 117, 116), (108, 109, 125, 124), (101, 102, 118, 117), (109, 110, 126, 125), (102, 103, 119, 118), (110, 111, 127, 126), (103, 104, 120, 119), (96, 97, 113, 112), (111, 96, 112, 127), (104, 105, 121, 120), (97, 98, 114, 113), (105, 106, 122, 121), (98, 99, 115, 114), (106, 107, 123, 122), (99, 100, 116, 115), (134, 135, 151, 150), (121, 122, 138, 137), (114, 115, 131, 130), (122, 123, 139, 138), (115, 116, 132, 131), (123, 124, 140, 139), (116, 117, 133, 132), (124, 125, 141, 140), (117, 118, 134, 133), (125, 126, 142, 141), (118, 119, 135, 134), (126, 127, 143, 142), (119, 120, 136, 135), (112, 113, 129, 128), (127, 112, 128, 143), (120, 121, 137, 136), (155, 156, 172, 171), (142, 143, 159, 158), (135, 136, 152, 151), (128, 129, 145, 144), (143, 128, 144, 159), (136, 137, 153, 152), (129, 130, 146, 145), (137, 138, 154, 153), (130, 131, 147, 146), (138, 139, 155, 154), (131, 132, 148, 147), (139, 140, 156, 155), (132, 133, 149, 148), (140, 141, 157, 156), (133, 134, 150, 149), (141, 142, 158, 157), (161, 162, 178, 177), (148, 149, 165, 164), (156, 157, 173, 172), (149, 150, 166, 165), (157, 158, 174, 173), (150, 151, 167, 166), (158, 159, 175, 174), (151, 152, 168, 167), (144, 145, 161, 160), (159, 144, 160, 175), (152, 153, 169, 168), (145, 146, 162, 161), (153, 154, 170, 169), (146, 147, 163, 162), (154, 155, 171, 170), (147, 148, 164, 163), (179, 180, 308, 307), (169, 170, 186, 185), (162, 163, 179, 178), (170, 171, 187, 186), (163, 164, 180, 179), (171, 172, 188, 187), (164, 165, 181, 180), (172, 173, 189, 188), (165, 166, 182, 181), (173, 174, 190, 189), (166, 167, 183, 182), (174, 175, 191, 190), (167, 168, 184, 183), (160, 161, 177, 176), (175, 160, 176, 191), (168, 169, 185, 184), (303, 252, 202, 238), (238, 202, 201, 239), (299, 244, 196, 235), (235, 196, 195, 236), (203, 237, 231, 225, 216, 210, 204, 192, 197, 234, 228, 219, 224, 213, 207, 198), (295, 303, 238, 232), (232, 238, 239, 233), (291, 299, 235, 229), (229, 235, 236, 230), (287, 295, 232, 226), (226, 232, 233, 227), (279, 291, 229, 220), (220, 229, 230, 221), (275, 287, 226, 217), (217, 226, 227, 218), (271, 280, 223, 214), (214, 223, 222, 215), (280, 279, 220, 223), (223, 220, 221, 222), (267, 275, 217, 211), (211, 217, 218, 212), (263, 271, 214, 208), (208, 214, 215, 209), (259, 267, 211, 205), (205, 211, 212, 206), (251, 263, 208, 199), (199, 208, 209, 200), (243, 259, 205, 193), (193, 205, 206, 194), (252, 251, 199, 202), (202, 199, 200, 201), (244, 243, 193, 196), (196, 193, 194, 195), (197, 192, 240, 247), (247, 240, 241, 246), (246, 241, 242, 245), (245, 242, 243, 244), (203, 198, 248, 255), (255, 248, 249, 254), (254, 249, 250, 253), (253, 250, 251, 252), (192, 204, 256, 240), (240, 256, 257, 241), (241, 257, 258, 242), (242, 258, 259, 243), (198, 207, 260, 248), (248, 260, 261, 249), (249, 261, 262, 250), (250, 262, 263, 251), (204, 210, 264, 256), (256, 264, 265, 257), (257, 265, 266, 258), (258, 266, 267, 259), (207, 213, 268, 260), (260, 268, 269, 261), (261, 269, 270, 262), (262, 270, 271, 263), (210, 216, 272, 264), (264, 272, 273, 265), (265, 273, 274, 266), (266, 274, 275, 267), (224, 219, 276, 283), (283, 276, 277, 282), (282, 277, 278, 281), (281, 278, 279, 280), (213, 224, 283, 268), (268, 283, 282, 269), (269, 282, 281, 270), (270, 281, 280, 271), (216, 225, 284, 272), (272, 284, 285, 273), (273, 285, 286, 274), (274, 286, 287, 275), (219, 228, 288, 276), (276, 288, 289, 277), (277, 289, 290, 278), (278, 290, 291, 279), (225, 231, 292, 284), (284, 292, 293, 285), (285, 293, 294, 286), (286, 294, 295, 287), (228, 234, 296, 288), (288, 296, 297, 289), (289, 297, 298, 290), (290, 298, 299, 291), (231, 237, 300, 292), (292, 300, 301, 293), (293, 301, 302, 294), (294, 302, 303, 295), (234, 197, 247, 296), (296, 247, 246, 297), (297, 246, 245, 298), (298, 245, 244, 299), (237, 203, 255, 300), (300, 255, 254, 301), (301, 254, 253, 302), (302, 253, 252, 303), (308, 309, 325, 324), (187, 188, 316, 315), (180, 181, 309, 308), (188, 189, 317, 316), (181, 182, 310, 309), (189, 190, 318, 317), (182, 183, 311, 310), (190, 191, 319, 318), (183, 184, 312, 384, 311), (176, 177, 305, 304), (191, 176, 304, 319), (184, 185, 313, 312), (177, 178, 306, 305), (185, 186, 314, 313), (178, 179, 307, 306), (186, 187, 315, 314), (329, 330, 346, 345), (316, 317, 333, 332), (309, 310, 326, 325), (317, 318, 334, 333), (310, 311, 327, 326), (318, 319, 335, 334), (311, 384, 312, 328, 327), (304, 305, 321, 320), (319, 304, 320, 335), (312, 313, 329, 328), (305, 306, 322, 321), (313, 314, 330, 329), (306, 307, 323, 322), (314, 315, 331, 330), (307, 308, 324, 323), (315, 316, 332, 331), (350, 351, 367, 366), (322, 323, 339, 338), (330, 331, 347, 346), (323, 324, 340, 339), (331, 332, 348, 347), (324, 325, 341, 340), (332, 333, 349, 348), (325, 326, 342, 341), (333, 334, 350, 349), (326, 327, 343, 342), (334, 335, 351, 350), (327, 328, 344, 343), (320, 321, 337, 336), (335, 320, 336, 351), (328, 329, 345, 344), (321, 322, 338, 337), (364, 365, 381, 380), (343, 344, 360, 359), (336, 337, 353, 352), (351, 336, 352, 367), (344, 345, 361, 360), (337, 338, 354, 353), (345, 346, 362, 361), (338, 339, 355, 354), (346, 347, 363, 362), (339, 340, 356, 355), (347, 348, 364, 363), (340, 341, 357, 356), (348, 349, 365, 364), (341, 342, 358, 357), (349, 350, 366, 365), (342, 343, 359, 358), (357, 358, 374, 373), (365, 366, 382, 381), (358, 359, 375, 374), (366, 367, 383, 382), (359, 360, 376, 375), (352, 353, 369, 368), (367, 352, 368, 383), (360, 361, 377, 376), (353, 354, 370, 369), (361, 362, 378, 377), (354, 355, 371, 370), (362, 363, 379, 378), (355, 356, 372, 371), (363, 364, 380, 379), (356, 357, 373, 372)])
me_circle_001.polygons.foreach_set('use_smooth', [True] * 369)
me_circle_001.use_remesh_preserve_volume = False
me_circle_001.use_remesh_preserve_attributes = False
me_circle_001.use_mirror_vertex_groups = False
me_circle_001.update()

# ---- curves / text
cu_beziercurve_001 = bpy.data.curves.new('BezierCurve.001', 'CURVE')
cu_beziercurve_001.dimensions = '3D'
_sp = cu_beziercurve_001.splines.new('BEZIER'); _sp.bezier_points.add(1)
_sp.bezier_points.foreach_set('co', [-1.0, 0.0, 0.0, 1.0, 0.0, 0.0])
_sp.bezier_points.foreach_set('handle_left', [-1.5, -0.5, 0.0, 0.0, 0.0, 0.0])
_sp.bezier_points.foreach_set('handle_right', [-0.5, 0.5, 0.0, 2.0, 0.0, 0.0])
for _p, _l, _r in zip(_sp.bezier_points, ['ALIGNED', 'ALIGNED'], ['ALIGNED', 'ALIGNED']): _p.handle_left_type = _l; _p.handle_right_type = _r
_sp.order_u = 0
_sp.order_v = 0
cu_beziercurve_001.use_path = True
cu_beziercurve_001.use_path_clamp = True
cu_beziercurve_001.bevel_resolution = 0
cu_beziercurve_001.fill_mode = 'HALF'

# ---- objects
ob_circle = bpy.data.objects.new('Circle', me_circle)
ob_beziercurve = bpy.data.objects.new('BezierCurve', cu_beziercurve_001)
ob_circle_002 = bpy.data.objects.new('Circle.002', me_circle_002)
ob_circle_001 = bpy.data.objects.new('Circle.001', me_circle_001)

# ---- transforms, parenting, visibility, modifiers, constraints
ob_circle.location = (0.0, 0.0, -4.995)
ob_circle.scale = (1.703, 1.703, 1.703)
ob_circle.lineart.crease_threshold = 0.0
_m = ob_circle.modifiers.new('Subsurf', 'SUBSURF')
_m.uv_smooth = 'PRESERVE_CORNERS'
_m.quality = 2
_m.levels = 3
_m.show_only_control_edges = False
ob_beziercurve.location = (0.0, 0.0, 0.0)
ob_beziercurve.lineart.crease_threshold = 0.0
ob_circle_002.location = (0.0, 0.0, 0.0)
ob_circle_002.scale = (2.562, 2.562, 2.562)
ob_circle_002.lineart.crease_threshold = 0.0
_m = ob_circle_002.modifiers.new('Array', 'ARRAY')
_m.count = 10
_m.constant_offset_displace = (0.0, 0.0, 0.0)
_m = ob_circle_002.modifiers.new('Curve', 'CURVE')
_m.object = ob_beziercurve
ob_circle_001.location = (7.46, -4.829e-07, -0.853)
ob_circle_001.scale = (1.703, 1.703, 1.703)
ob_circle_001.lineart.crease_threshold = 0.0
_m = ob_circle_001.modifiers.new('Subsurf', 'SUBSURF')
_m.uv_smooth = 'PRESERVE_CORNERS'
_m.quality = 2
_m.levels = 3
_m.show_only_control_edges = False

# ---- collection membership
col_collection_1.objects.link(ob_circle)
col_collection_2.objects.link(ob_beziercurve)
col_collection_2.objects.link(ob_circle_002)
col_collection_20.objects.link(ob_circle_001)

# ---- scene / render settings (as saved in the file)
scene.frame_start = 1; scene.frame_end = 250; scene.frame_set(1)
scene.render.engine = 'CYCLES'
scene.render.resolution_percentage = 50
scene.render.dither_intensity = 0.0
scene.cycles.use_denoising = False
scene.cycles.samples = 128
scene.cycles.sampling_pattern = 'TABULATED_SOBOL'
scene.cycles.use_adaptive_sampling = False
scene.cycles.use_light_tree = False
scene.cycles.blur_glossy = 0.0
scene.cycles.sample_clamp_indirect = 0.0
scene.view_settings.view_transform = 'Standard'
bpy.context.view_layer.update()

# ---- added for rendering (the .blend has no active camera): camera
cam_auto = bpy.data.cameras.new('AutoCamera')
cam_auto.lens = 50.0
cam_auto.sensor_width = 36.0
cam_auto.clip_end = 1000.0
ob_auto_camera = bpy.data.objects.new('AutoCamera', cam_auto)
scene.collection.objects.link(ob_auto_camera)
ob_auto_camera.location = (15.1785, -18.2142, 11.9479)
ob_auto_camera.rotation_euler = (1.09748, -7.21219e-08, 0.694738)
scene.camera = ob_auto_camera
bpy.context.view_layer.update()
